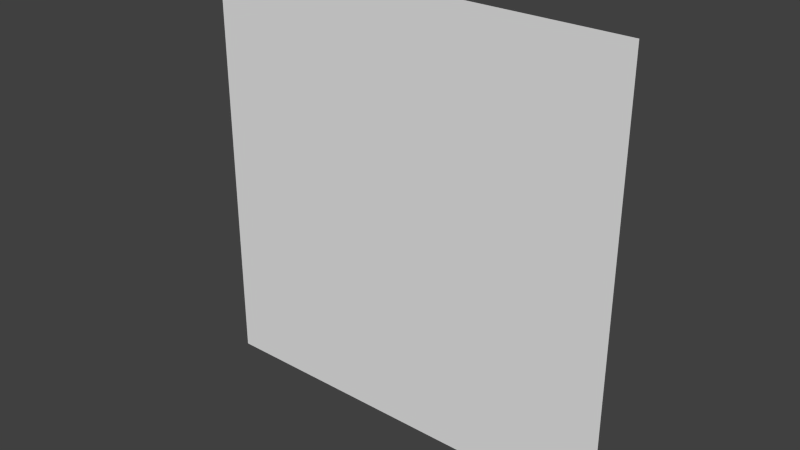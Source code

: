 # Source: genericLOD3card.blend  (saved by Blender 2.76.0; exported with 4.5.12 LTS)
import bpy
from mathutils import Matrix  # noqa: F401  (used for matrix-valued properties, if any)

bpy.ops.wm.read_factory_settings(use_empty=True)
scene = bpy.context.scene
scene.name = 'Scene'

# ---- collections
col_collection_1 = bpy.data.collections.new('Collection 1'); scene.collection.children.link(col_collection_1)

# ---- world
world_world = bpy.data.worlds.new('World'); scene.world = world_world
world_world.color = (0.05088, 0.05088, 0.05088)
world_world.use_sun_shadow = False
world_world.sun_shadow_jitter_overblur = 0.0
world_world.cycles.sampling_method = 'MANUAL'
world_world.cycles.sample_map_resolution = 256

# ---- meshes
me_genericlod3card_mesh = bpy.data.meshes.new('genericLOD3card.mesh')
me_genericlod3card_mesh.from_pydata([(1.28, -1.28, 1.28), (1.28, -1.28, -1.28), (-1.28, -1.28, 1.28), (-1.28, -1.28, -1.28)], [], [(1, 3, 2), (0, 1, 2)])
_uv = me_genericlod3card_mesh.uv_layers.new(name='UVMap')
_uv.uv.foreach_set('vector', [0.0, 0.0, 1.0, 0.0, 1.0, 1.0, 0.0, 1.0, 0.0, 0.0, 1.0, 1.0])
me_genericlod3card_mesh.use_remesh_preserve_volume = False
me_genericlod3card_mesh.use_remesh_preserve_attributes = False
me_genericlod3card_mesh.use_mirror_vertex_groups = False
me_genericlod3card_mesh.update()

# ---- objects
ob_genericlod3card_mesh = bpy.data.objects.new('genericLOD3card_mesh', me_genericlod3card_mesh)

# ---- transforms, parenting, visibility, modifiers, constraints
ob_genericlod3card_mesh.location = (0.0, 0.0, 0.0)
ob_genericlod3card_mesh.lineart.crease_threshold = 0.0

# ---- collection membership
col_collection_1.objects.link(ob_genericlod3card_mesh)

# ---- scene / render settings (as saved in the file)
scene.frame_start = 1; scene.frame_end = 2; scene.frame_set(1)
scene.render.engine = 'BLENDER_EEVEE_NEXT'
scene.render.resolution_percentage = 50
scene.render.dither_intensity = 0.0
scene.cycles.use_denoising = False
scene.cycles.samples = 10
scene.cycles.sampling_pattern = 'TABULATED_SOBOL'
scene.cycles.light_sampling_threshold = 0.0
scene.cycles.use_adaptive_sampling = False
scene.cycles.use_light_tree = False
scene.cycles.blur_glossy = 0.0
scene.cycles.pixel_filter_type = 'GAUSSIAN'
scene.cycles.sample_clamp_indirect = 0.0
scene.view_settings.view_transform = 'Standard'
bpy.context.view_layer.update()

# ---- added for rendering (the .blend has no active camera and no usable light): camera, sun
cam_auto = bpy.data.cameras.new('AutoCamera')
cam_auto.lens = 50.0
cam_auto.sensor_width = 36.0
cam_auto.clip_end = 1000.0
ob_auto_camera = bpy.data.objects.new('AutoCamera', cam_auto)
scene.collection.objects.link(ob_auto_camera)
ob_auto_camera.location = (3.34967, -5.2996, 2.67974)
ob_auto_camera.rotation_euler = (1.09748, -7.21219e-08, 0.694738)
scene.camera = ob_auto_camera
light_auto_sun = bpy.data.lights.new('AutoSun', 'SUN')
light_auto_sun.energy = 3.0
light_auto_sun.angle = 0.0523599
ob_auto_sun = bpy.data.objects.new('AutoSun', light_auto_sun)
scene.collection.objects.link(ob_auto_sun)
ob_auto_sun.rotation_euler = (0.872665, 0.174533, 0.523599)
bpy.context.view_layer.update()
